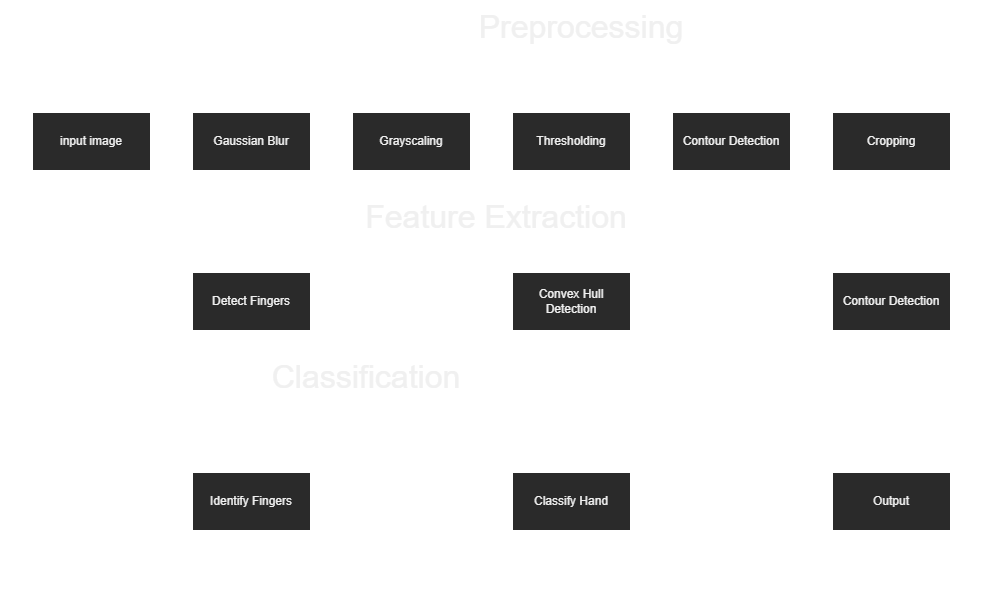

The diagram above was exported from draw.io. Its source (the exported page's mxGraphModel, read from the mxfile embedded in the PNG):
<mxGraphModel dx="1566" dy="931" grid="0" gridSize="10" guides="1" tooltips="1" connect="1" arrows="1" fold="1" page="1" pageScale="1" pageWidth="1600" pageHeight="900" math="0" shadow="0">
  <root>
    <mxCell id="0" />
    <mxCell id="1" parent="0" />
    <mxCell id="t7Nu-LWw7_X12hZ0Oes3-29" style="edgeStyle=orthogonalEdgeStyle;rounded=0;orthogonalLoop=1;jettySize=auto;html=1;entryX=0;entryY=0.5;entryDx=0;entryDy=0;fontSize=32;strokeWidth=3;strokeColor=#FFFFFF;" parent="1" source="t7Nu-LWw7_X12hZ0Oes3-1" target="t7Nu-LWw7_X12hZ0Oes3-4" edge="1">
      <mxGeometry relative="1" as="geometry" />
    </mxCell>
    <mxCell id="t7Nu-LWw7_X12hZ0Oes3-1" value="input image" style="rounded=0;whiteSpace=wrap;html=1;strokeWidth=3;strokeColor=#FFFFFF;" parent="1" vertex="1">
      <mxGeometry x="320" y="160" width="120" height="60" as="geometry" />
    </mxCell>
    <mxCell id="t7Nu-LWw7_X12hZ0Oes3-2" value="Output" style="rounded=0;whiteSpace=wrap;html=1;strokeWidth=3;strokeColor=#FFFFFF;" parent="1" vertex="1">
      <mxGeometry x="1120" y="520" width="120" height="60" as="geometry" />
    </mxCell>
    <mxCell id="t7Nu-LWw7_X12hZ0Oes3-30" style="edgeStyle=orthogonalEdgeStyle;rounded=0;orthogonalLoop=1;jettySize=auto;html=1;entryX=0;entryY=0.5;entryDx=0;entryDy=0;fontSize=32;strokeWidth=3;strokeColor=#FFFFFF;" parent="1" source="t7Nu-LWw7_X12hZ0Oes3-4" target="t7Nu-LWw7_X12hZ0Oes3-6" edge="1">
      <mxGeometry relative="1" as="geometry" />
    </mxCell>
    <mxCell id="t7Nu-LWw7_X12hZ0Oes3-4" value="Gaussian Blur" style="rounded=0;whiteSpace=wrap;html=1;strokeWidth=3;strokeColor=#FFFFFF;" parent="1" vertex="1">
      <mxGeometry x="480" y="160" width="120" height="60" as="geometry" />
    </mxCell>
    <mxCell id="t7Nu-LWw7_X12hZ0Oes3-31" style="edgeStyle=orthogonalEdgeStyle;rounded=0;orthogonalLoop=1;jettySize=auto;html=1;entryX=0;entryY=0.5;entryDx=0;entryDy=0;fontSize=32;strokeWidth=3;strokeColor=#FFFFFF;" parent="1" source="t7Nu-LWw7_X12hZ0Oes3-6" target="t7Nu-LWw7_X12hZ0Oes3-9" edge="1">
      <mxGeometry relative="1" as="geometry" />
    </mxCell>
    <mxCell id="t7Nu-LWw7_X12hZ0Oes3-6" value="Grayscaling" style="rounded=0;whiteSpace=wrap;html=1;strokeWidth=3;strokeColor=#FFFFFF;" parent="1" vertex="1">
      <mxGeometry x="640" y="160" width="120" height="60" as="geometry" />
    </mxCell>
    <mxCell id="t7Nu-LWw7_X12hZ0Oes3-32" style="edgeStyle=orthogonalEdgeStyle;rounded=0;orthogonalLoop=1;jettySize=auto;html=1;entryX=0;entryY=0.5;entryDx=0;entryDy=0;fontSize=32;strokeWidth=3;strokeColor=#FFFFFF;" parent="1" source="t7Nu-LWw7_X12hZ0Oes3-9" target="t7Nu-LWw7_X12hZ0Oes3-11" edge="1">
      <mxGeometry relative="1" as="geometry" />
    </mxCell>
    <mxCell id="t7Nu-LWw7_X12hZ0Oes3-9" value="Thresholding" style="rounded=0;whiteSpace=wrap;html=1;strokeWidth=3;strokeColor=#FFFFFF;" parent="1" vertex="1">
      <mxGeometry x="800" y="160" width="120" height="60" as="geometry" />
    </mxCell>
    <mxCell id="t7Nu-LWw7_X12hZ0Oes3-33" style="edgeStyle=orthogonalEdgeStyle;rounded=0;orthogonalLoop=1;jettySize=auto;html=1;entryX=0;entryY=0.5;entryDx=0;entryDy=0;fontSize=32;strokeWidth=3;strokeColor=#FFFFFF;" parent="1" source="t7Nu-LWw7_X12hZ0Oes3-11" target="t7Nu-LWw7_X12hZ0Oes3-13" edge="1">
      <mxGeometry relative="1" as="geometry" />
    </mxCell>
    <mxCell id="t7Nu-LWw7_X12hZ0Oes3-11" value="Contour Detection" style="rounded=0;whiteSpace=wrap;html=1;strokeWidth=3;strokeColor=#FFFFFF;" parent="1" vertex="1">
      <mxGeometry x="960" y="160" width="120" height="60" as="geometry" />
    </mxCell>
    <mxCell id="t7Nu-LWw7_X12hZ0Oes3-35" style="edgeStyle=orthogonalEdgeStyle;rounded=0;orthogonalLoop=1;jettySize=auto;html=1;entryX=0.5;entryY=0;entryDx=0;entryDy=0;fontSize=32;strokeWidth=3;strokeColor=#FFFFFF;" parent="1" source="t7Nu-LWw7_X12hZ0Oes3-13" target="t7Nu-LWw7_X12hZ0Oes3-15" edge="1">
      <mxGeometry relative="1" as="geometry" />
    </mxCell>
    <mxCell id="t7Nu-LWw7_X12hZ0Oes3-13" value="Cropping" style="rounded=0;whiteSpace=wrap;html=1;strokeWidth=3;strokeColor=#FFFFFF;" parent="1" vertex="1">
      <mxGeometry x="1120" y="160" width="120" height="60" as="geometry" />
    </mxCell>
    <mxCell id="t7Nu-LWw7_X12hZ0Oes3-36" style="edgeStyle=orthogonalEdgeStyle;rounded=0;orthogonalLoop=1;jettySize=auto;html=1;entryX=1;entryY=0.5;entryDx=0;entryDy=0;fontSize=32;strokeWidth=3;strokeColor=#FFFFFF;" parent="1" source="t7Nu-LWw7_X12hZ0Oes3-15" target="t7Nu-LWw7_X12hZ0Oes3-17" edge="1">
      <mxGeometry relative="1" as="geometry" />
    </mxCell>
    <mxCell id="t7Nu-LWw7_X12hZ0Oes3-15" value="Contour Detection" style="rounded=0;whiteSpace=wrap;html=1;strokeWidth=3;strokeColor=#FFFFFF;" parent="1" vertex="1">
      <mxGeometry x="1120" y="320" width="120" height="60" as="geometry" />
    </mxCell>
    <mxCell id="t7Nu-LWw7_X12hZ0Oes3-38" style="edgeStyle=orthogonalEdgeStyle;rounded=0;orthogonalLoop=1;jettySize=auto;html=1;entryX=1;entryY=0.5;entryDx=0;entryDy=0;fontSize=32;strokeWidth=3;strokeColor=#FFFFFF;" parent="1" source="t7Nu-LWw7_X12hZ0Oes3-17" target="t7Nu-LWw7_X12hZ0Oes3-19" edge="1">
      <mxGeometry relative="1" as="geometry" />
    </mxCell>
    <mxCell id="t7Nu-LWw7_X12hZ0Oes3-17" value="Convex Hull Detection" style="rounded=0;whiteSpace=wrap;html=1;strokeWidth=3;strokeColor=#FFFFFF;" parent="1" vertex="1">
      <mxGeometry x="800" y="320" width="120" height="60" as="geometry" />
    </mxCell>
    <mxCell id="t7Nu-LWw7_X12hZ0Oes3-42" style="edgeStyle=orthogonalEdgeStyle;rounded=0;orthogonalLoop=1;jettySize=auto;html=1;entryX=0;entryY=0.5;entryDx=0;entryDy=0;fontSize=32;strokeWidth=3;strokeColor=#FFFFFF;" parent="1" source="t7Nu-LWw7_X12hZ0Oes3-19" target="t7Nu-LWw7_X12hZ0Oes3-21" edge="1">
      <mxGeometry relative="1" as="geometry">
        <Array as="points">
          <mxPoint x="380" y="350" />
          <mxPoint x="380" y="550" />
        </Array>
      </mxGeometry>
    </mxCell>
    <mxCell id="t7Nu-LWw7_X12hZ0Oes3-19" value="Detect Fingers" style="rounded=0;whiteSpace=wrap;html=1;strokeWidth=3;strokeColor=#FFFFFF;" parent="1" vertex="1">
      <mxGeometry x="480" y="320" width="120" height="60" as="geometry" />
    </mxCell>
    <mxCell id="t7Nu-LWw7_X12hZ0Oes3-40" style="edgeStyle=orthogonalEdgeStyle;rounded=0;orthogonalLoop=1;jettySize=auto;html=1;entryX=0;entryY=0.5;entryDx=0;entryDy=0;fontSize=32;strokeWidth=3;strokeColor=#FFFFFF;" parent="1" source="t7Nu-LWw7_X12hZ0Oes3-21" target="t7Nu-LWw7_X12hZ0Oes3-23" edge="1">
      <mxGeometry relative="1" as="geometry" />
    </mxCell>
    <mxCell id="t7Nu-LWw7_X12hZ0Oes3-21" value="Identify Fingers" style="rounded=0;whiteSpace=wrap;html=1;strokeWidth=3;strokeColor=#FFFFFF;" parent="1" vertex="1">
      <mxGeometry x="480" y="520" width="120" height="60" as="geometry" />
    </mxCell>
    <mxCell id="t7Nu-LWw7_X12hZ0Oes3-41" style="edgeStyle=orthogonalEdgeStyle;rounded=0;orthogonalLoop=1;jettySize=auto;html=1;fontSize=32;strokeWidth=3;strokeColor=#FFFFFF;" parent="1" source="t7Nu-LWw7_X12hZ0Oes3-23" target="t7Nu-LWw7_X12hZ0Oes3-2" edge="1">
      <mxGeometry relative="1" as="geometry" />
    </mxCell>
    <mxCell id="t7Nu-LWw7_X12hZ0Oes3-23" value="Classify Hand" style="rounded=0;whiteSpace=wrap;html=1;strokeWidth=3;strokeColor=#FFFFFF;" parent="1" vertex="1">
      <mxGeometry x="800" y="520" width="120" height="60" as="geometry" />
    </mxCell>
    <mxCell id="t7Nu-LWw7_X12hZ0Oes3-43" value="Preprocessing" style="rounded=0;whiteSpace=wrap;html=1;fontSize=32;fillColor=none;verticalAlign=top;dashed=1;strokeWidth=3;strokeColor=#FFFFFF;" parent="1" vertex="1">
      <mxGeometry x="460" y="50" width="820" height="190" as="geometry" />
    </mxCell>
    <mxCell id="t7Nu-LWw7_X12hZ0Oes3-44" value="Feature Extraction" style="rounded=0;whiteSpace=wrap;html=1;fontSize=32;fillColor=none;verticalAlign=top;dashed=1;strokeWidth=3;strokeColor=#FFFFFF;" parent="1" vertex="1">
      <mxGeometry x="290" y="240" width="990" height="160" as="geometry" />
    </mxCell>
    <mxCell id="t7Nu-LWw7_X12hZ0Oes3-45" value="Classification" style="rounded=0;whiteSpace=wrap;html=1;fontSize=32;fillColor=none;verticalAlign=top;dashed=1;strokeWidth=3;strokeColor=#FFFFFF;" parent="1" vertex="1">
      <mxGeometry x="290" y="400" width="730" height="240" as="geometry" />
    </mxCell>
  </root>
</mxGraphModel>